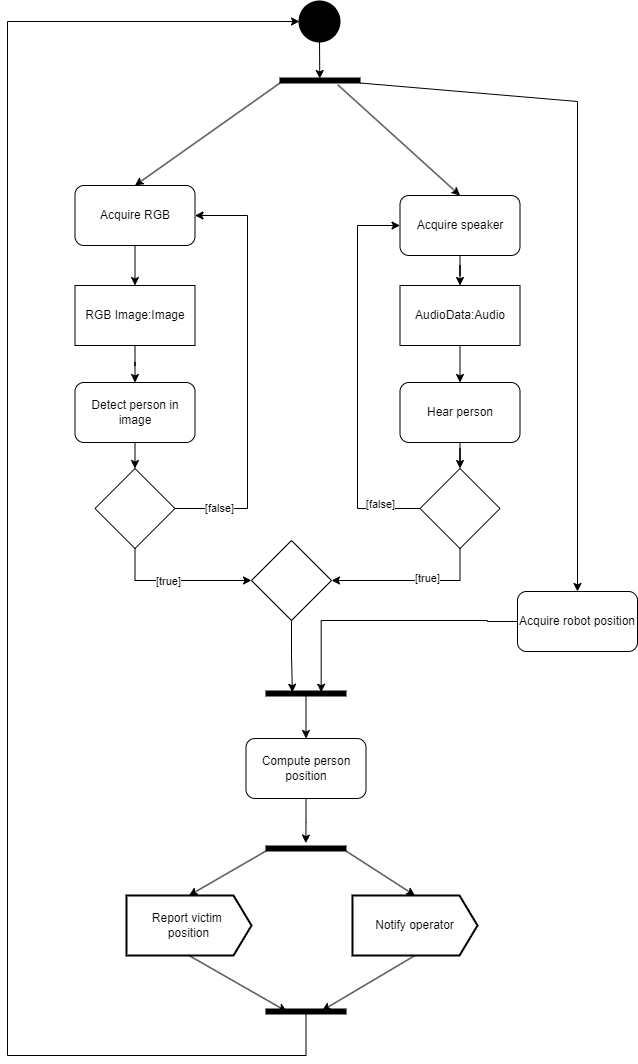

The diagram above was exported from draw.io. Its source (the exported page's mxGraphModel, read from the mxfile embedded in the PNG):
<mxGraphModel dx="978" dy="392" grid="1" gridSize="10" guides="1" tooltips="1" connect="1" arrows="1" fold="1" page="1" pageScale="1" pageWidth="827" pageHeight="1169" math="0" shadow="0">
  <root>
    <mxCell id="uLCbCfFlSqKXBf85pR4U-0" />
    <mxCell id="uLCbCfFlSqKXBf85pR4U-1" parent="uLCbCfFlSqKXBf85pR4U-0" />
    <mxCell id="WErF29CzXZSSQ04XsWFo-29" style="edgeStyle=orthogonalEdgeStyle;rounded=0;orthogonalLoop=1;jettySize=auto;html=1;exitX=0.5;exitY=1;exitDx=0;exitDy=0;" parent="uLCbCfFlSqKXBf85pR4U-1" source="WErF29CzXZSSQ04XsWFo-7" target="WErF29CzXZSSQ04XsWFo-28" edge="1">
      <mxGeometry relative="1" as="geometry" />
    </mxCell>
    <mxCell id="WErF29CzXZSSQ04XsWFo-7" value="Acquire RGB" style="rounded=1;whiteSpace=wrap;html=1;" parent="uLCbCfFlSqKXBf85pR4U-1" vertex="1">
      <mxGeometry x="197.5" y="190" width="120" height="60" as="geometry" />
    </mxCell>
    <mxCell id="WErF29CzXZSSQ04XsWFo-24" value="Acquire robot position" style="rounded=1;whiteSpace=wrap;html=1;" parent="uLCbCfFlSqKXBf85pR4U-1" vertex="1">
      <mxGeometry x="640" y="596" width="120" height="60" as="geometry" />
    </mxCell>
    <mxCell id="WErF29CzXZSSQ04XsWFo-31" style="edgeStyle=orthogonalEdgeStyle;rounded=0;orthogonalLoop=1;jettySize=auto;html=1;exitX=0.5;exitY=1;exitDx=0;exitDy=0;" parent="uLCbCfFlSqKXBf85pR4U-1" source="WErF29CzXZSSQ04XsWFo-27" target="WErF29CzXZSSQ04XsWFo-30" edge="1">
      <mxGeometry relative="1" as="geometry" />
    </mxCell>
    <mxCell id="WErF29CzXZSSQ04XsWFo-27" value="Acquire speaker" style="rounded=1;whiteSpace=wrap;html=1;" parent="uLCbCfFlSqKXBf85pR4U-1" vertex="1">
      <mxGeometry x="522.5" y="200" width="120" height="60" as="geometry" />
    </mxCell>
    <mxCell id="5XXHDT9HCj8vExHQR-Hn-0" style="edgeStyle=orthogonalEdgeStyle;rounded=0;orthogonalLoop=1;jettySize=auto;html=1;entryX=0.5;entryY=0;entryDx=0;entryDy=0;" parent="uLCbCfFlSqKXBf85pR4U-1" source="WErF29CzXZSSQ04XsWFo-28" target="WErF29CzXZSSQ04XsWFo-33" edge="1">
      <mxGeometry relative="1" as="geometry" />
    </mxCell>
    <mxCell id="WErF29CzXZSSQ04XsWFo-28" value="RGB Image:Image" style="rounded=0;whiteSpace=wrap;html=1;" parent="uLCbCfFlSqKXBf85pR4U-1" vertex="1">
      <mxGeometry x="197.5" y="290" width="120" height="60" as="geometry" />
    </mxCell>
    <mxCell id="5XXHDT9HCj8vExHQR-Hn-16" style="edgeStyle=orthogonalEdgeStyle;rounded=0;orthogonalLoop=1;jettySize=auto;html=1;exitX=0.5;exitY=1;exitDx=0;exitDy=0;entryX=0.5;entryY=0;entryDx=0;entryDy=0;" parent="uLCbCfFlSqKXBf85pR4U-1" source="WErF29CzXZSSQ04XsWFo-30" target="5XXHDT9HCj8vExHQR-Hn-3" edge="1">
      <mxGeometry relative="1" as="geometry" />
    </mxCell>
    <mxCell id="WErF29CzXZSSQ04XsWFo-30" value="AudioData:Audio" style="rounded=0;whiteSpace=wrap;html=1;" parent="uLCbCfFlSqKXBf85pR4U-1" vertex="1">
      <mxGeometry x="522.5" y="290" width="120" height="60" as="geometry" />
    </mxCell>
    <mxCell id="WErF29CzXZSSQ04XsWFo-35" style="edgeStyle=orthogonalEdgeStyle;rounded=0;orthogonalLoop=1;jettySize=auto;html=1;exitX=0.5;exitY=1;exitDx=0;exitDy=0;entryX=0.5;entryY=0;entryDx=0;entryDy=0;" parent="uLCbCfFlSqKXBf85pR4U-1" source="WErF29CzXZSSQ04XsWFo-33" target="WErF29CzXZSSQ04XsWFo-34" edge="1">
      <mxGeometry relative="1" as="geometry" />
    </mxCell>
    <mxCell id="WErF29CzXZSSQ04XsWFo-33" value="Detect person in image" style="rounded=1;whiteSpace=wrap;html=1;" parent="uLCbCfFlSqKXBf85pR4U-1" vertex="1">
      <mxGeometry x="197.5" y="387" width="120" height="60" as="geometry" />
    </mxCell>
    <mxCell id="Sau5Ozx3_pathRPS5Ss4-8" style="edgeStyle=orthogonalEdgeStyle;rounded=0;orthogonalLoop=1;jettySize=auto;html=1;exitX=1;exitY=0.5;exitDx=0;exitDy=0;entryX=1;entryY=0.5;entryDx=0;entryDy=0;" parent="uLCbCfFlSqKXBf85pR4U-1" source="WErF29CzXZSSQ04XsWFo-34" target="WErF29CzXZSSQ04XsWFo-7" edge="1">
      <mxGeometry relative="1" as="geometry">
        <Array as="points">
          <mxPoint x="370" y="513" />
          <mxPoint x="370" y="220" />
        </Array>
      </mxGeometry>
    </mxCell>
    <mxCell id="Sau5Ozx3_pathRPS5Ss4-9" value="[false]" style="edgeLabel;html=1;align=center;verticalAlign=middle;resizable=0;points=[];" parent="Sau5Ozx3_pathRPS5Ss4-8" vertex="1" connectable="0">
      <mxGeometry x="-0.7889" y="1" relative="1" as="geometry">
        <mxPoint as="offset" />
      </mxGeometry>
    </mxCell>
    <mxCell id="WErF29CzXZSSQ04XsWFo-34" value="" style="rhombus;whiteSpace=wrap;html=1;" parent="uLCbCfFlSqKXBf85pR4U-1" vertex="1">
      <mxGeometry x="217.5" y="473" width="80" height="80" as="geometry" />
    </mxCell>
    <mxCell id="5XXHDT9HCj8vExHQR-Hn-1" style="edgeStyle=orthogonalEdgeStyle;rounded=0;orthogonalLoop=1;jettySize=auto;html=1;entryX=0;entryY=0.5;entryDx=0;entryDy=0;exitX=0.5;exitY=1;exitDx=0;exitDy=0;" parent="uLCbCfFlSqKXBf85pR4U-1" source="WErF29CzXZSSQ04XsWFo-34" target="5XXHDT9HCj8vExHQR-Hn-5" edge="1">
      <mxGeometry relative="1" as="geometry">
        <mxPoint x="375.86" y="591.1999999999998" as="targetPoint" />
      </mxGeometry>
    </mxCell>
    <mxCell id="5XXHDT9HCj8vExHQR-Hn-2" value="[true]" style="edgeLabel;html=1;align=center;verticalAlign=middle;resizable=0;points=[];" parent="5XXHDT9HCj8vExHQR-Hn-1" vertex="1" connectable="0">
      <mxGeometry x="-0.4906" y="2" relative="1" as="geometry">
        <mxPoint x="27" y="2" as="offset" />
      </mxGeometry>
    </mxCell>
    <mxCell id="5XXHDT9HCj8vExHQR-Hn-9" style="edgeStyle=orthogonalEdgeStyle;rounded=0;orthogonalLoop=1;jettySize=auto;html=1;entryX=0.5;entryY=0;entryDx=0;entryDy=0;" parent="uLCbCfFlSqKXBf85pR4U-1" source="5XXHDT9HCj8vExHQR-Hn-3" target="5XXHDT9HCj8vExHQR-Hn-8" edge="1">
      <mxGeometry relative="1" as="geometry" />
    </mxCell>
    <mxCell id="5XXHDT9HCj8vExHQR-Hn-3" value="Hear person" style="rounded=1;whiteSpace=wrap;html=1;" parent="uLCbCfFlSqKXBf85pR4U-1" vertex="1">
      <mxGeometry x="522.5" y="387" width="120" height="60" as="geometry" />
    </mxCell>
    <mxCell id="5XXHDT9HCj8vExHQR-Hn-4" style="edgeStyle=orthogonalEdgeStyle;rounded=0;orthogonalLoop=1;jettySize=auto;html=1;entryX=1;entryY=0.5;entryDx=0;entryDy=0;exitX=0.5;exitY=1;exitDx=0;exitDy=0;" parent="uLCbCfFlSqKXBf85pR4U-1" source="5XXHDT9HCj8vExHQR-Hn-8" target="5XXHDT9HCj8vExHQR-Hn-5" edge="1">
      <mxGeometry relative="1" as="geometry">
        <mxPoint x="403.6199999999999" y="590.1350000000002" as="targetPoint" />
      </mxGeometry>
    </mxCell>
    <mxCell id="5XXHDT9HCj8vExHQR-Hn-6" value="[true&lt;span style=&quot;background-color: light-dark(#ffffff, var(--ge-dark-color, #121212)); color: light-dark(rgb(0, 0, 0), rgb(255, 255, 255));&quot;&gt;]&lt;/span&gt;" style="edgeLabel;html=1;align=center;verticalAlign=middle;resizable=0;points=[];" parent="5XXHDT9HCj8vExHQR-Hn-4" vertex="1" connectable="0">
      <mxGeometry x="-0.187" y="5" relative="1" as="geometry">
        <mxPoint y="-8" as="offset" />
      </mxGeometry>
    </mxCell>
    <mxCell id="5XXHDT9HCj8vExHQR-Hn-5" value="" style="rhombus;whiteSpace=wrap;html=1;" parent="uLCbCfFlSqKXBf85pR4U-1" vertex="1">
      <mxGeometry x="374" y="545" width="80" height="80" as="geometry" />
    </mxCell>
    <mxCell id="Sau5Ozx3_pathRPS5Ss4-6" style="edgeStyle=orthogonalEdgeStyle;rounded=0;orthogonalLoop=1;jettySize=auto;html=1;entryX=0;entryY=0.5;entryDx=0;entryDy=0;" parent="uLCbCfFlSqKXBf85pR4U-1" source="5XXHDT9HCj8vExHQR-Hn-8" target="WErF29CzXZSSQ04XsWFo-27" edge="1">
      <mxGeometry relative="1" as="geometry">
        <Array as="points">
          <mxPoint x="480" y="513" />
          <mxPoint x="480" y="230" />
        </Array>
      </mxGeometry>
    </mxCell>
    <mxCell id="Sau5Ozx3_pathRPS5Ss4-7" value="[false]" style="edgeLabel;html=1;align=center;verticalAlign=middle;resizable=0;points=[];" parent="Sau5Ozx3_pathRPS5Ss4-6" vertex="1" connectable="0">
      <mxGeometry x="-0.7936" y="-5" relative="1" as="geometry">
        <mxPoint as="offset" />
      </mxGeometry>
    </mxCell>
    <mxCell id="5XXHDT9HCj8vExHQR-Hn-8" value="" style="rhombus;whiteSpace=wrap;html=1;" parent="uLCbCfFlSqKXBf85pR4U-1" vertex="1">
      <mxGeometry x="542.5" y="473" width="80" height="80" as="geometry" />
    </mxCell>
    <mxCell id="5XXHDT9HCj8vExHQR-Hn-21" style="edgeStyle=orthogonalEdgeStyle;rounded=0;orthogonalLoop=1;jettySize=auto;html=1;entryX=0.5;entryY=0;entryDx=0;entryDy=0;" parent="uLCbCfFlSqKXBf85pR4U-1" source="5XXHDT9HCj8vExHQR-Hn-17" target="5XXHDT9HCj8vExHQR-Hn-20" edge="1">
      <mxGeometry relative="1" as="geometry" />
    </mxCell>
    <mxCell id="5XXHDT9HCj8vExHQR-Hn-17" value="" style="html=1;points=[];perimeter=orthogonalPerimeter;fillColor=strokeColor;rotation=90;" parent="uLCbCfFlSqKXBf85pR4U-1" vertex="1">
      <mxGeometry x="426" y="658" width="5" height="80" as="geometry" />
    </mxCell>
    <mxCell id="5XXHDT9HCj8vExHQR-Hn-18" style="edgeStyle=orthogonalEdgeStyle;rounded=0;orthogonalLoop=1;jettySize=auto;html=1;exitX=0.5;exitY=1;exitDx=0;exitDy=0;entryX=0.247;entryY=0.67;entryDx=0;entryDy=0;entryPerimeter=0;" parent="uLCbCfFlSqKXBf85pR4U-1" source="5XXHDT9HCj8vExHQR-Hn-5" target="5XXHDT9HCj8vExHQR-Hn-17" edge="1">
      <mxGeometry relative="1" as="geometry" />
    </mxCell>
    <mxCell id="5XXHDT9HCj8vExHQR-Hn-19" style="edgeStyle=orthogonalEdgeStyle;rounded=0;orthogonalLoop=1;jettySize=auto;html=1;exitX=0;exitY=0.5;exitDx=0;exitDy=0;entryX=0.247;entryY=0.31;entryDx=0;entryDy=0;entryPerimeter=0;" parent="uLCbCfFlSqKXBf85pR4U-1" source="WErF29CzXZSSQ04XsWFo-24" target="5XXHDT9HCj8vExHQR-Hn-17" edge="1">
      <mxGeometry relative="1" as="geometry">
        <Array as="points">
          <mxPoint x="610" y="625" />
          <mxPoint x="444" y="625" />
        </Array>
      </mxGeometry>
    </mxCell>
    <mxCell id="5XXHDT9HCj8vExHQR-Hn-20" value="Compute person position" style="rounded=1;whiteSpace=wrap;html=1;" parent="uLCbCfFlSqKXBf85pR4U-1" vertex="1">
      <mxGeometry x="368.5" y="743" width="120" height="60" as="geometry" />
    </mxCell>
    <mxCell id="XEbL1sR2QHm6uoRYfuSW-0" value="Report victim&amp;nbsp;&lt;div&gt;position&lt;/div&gt;" style="html=1;shape=mxgraph.sysml.sendSigAct;strokeWidth=2;whiteSpace=wrap;align=center;" parent="uLCbCfFlSqKXBf85pR4U-1" vertex="1">
      <mxGeometry x="249" y="900" width="125" height="60" as="geometry" />
    </mxCell>
    <mxCell id="XEbL1sR2QHm6uoRYfuSW-3" value="Notify operator" style="html=1;shape=mxgraph.sysml.sendSigAct;strokeWidth=2;whiteSpace=wrap;align=center;" parent="uLCbCfFlSqKXBf85pR4U-1" vertex="1">
      <mxGeometry x="475" y="900" width="125" height="60" as="geometry" />
    </mxCell>
    <mxCell id="xvh8g_UNx1jjGePxkgrS-0" value="" style="html=1;points=[];perimeter=orthogonalPerimeter;fillColor=strokeColor;rotation=90;" parent="uLCbCfFlSqKXBf85pR4U-1" vertex="1">
      <mxGeometry x="426" y="813" width="5" height="80" as="geometry" />
    </mxCell>
    <mxCell id="xvh8g_UNx1jjGePxkgrS-3" style="edgeStyle=orthogonalEdgeStyle;rounded=0;orthogonalLoop=1;jettySize=auto;html=1;exitX=0.5;exitY=1;exitDx=0;exitDy=0;entryX=-0.58;entryY=0.502;entryDx=0;entryDy=0;entryPerimeter=0;" parent="uLCbCfFlSqKXBf85pR4U-1" source="5XXHDT9HCj8vExHQR-Hn-20" target="xvh8g_UNx1jjGePxkgrS-0" edge="1">
      <mxGeometry relative="1" as="geometry" />
    </mxCell>
    <mxCell id="Sau5Ozx3_pathRPS5Ss4-11" style="edgeStyle=orthogonalEdgeStyle;rounded=0;orthogonalLoop=1;jettySize=auto;html=1;entryX=0;entryY=0.5;entryDx=0;entryDy=0;" parent="uLCbCfFlSqKXBf85pR4U-1" source="xvh8g_UNx1jjGePxkgrS-5" target="Sau5Ozx3_pathRPS5Ss4-0" edge="1">
      <mxGeometry relative="1" as="geometry">
        <Array as="points">
          <mxPoint x="429" y="1060" />
          <mxPoint x="130" y="1060" />
          <mxPoint x="130" y="26" />
        </Array>
      </mxGeometry>
    </mxCell>
    <mxCell id="xvh8g_UNx1jjGePxkgrS-5" value="" style="html=1;points=[];perimeter=orthogonalPerimeter;fillColor=strokeColor;rotation=90;" parent="uLCbCfFlSqKXBf85pR4U-1" vertex="1">
      <mxGeometry x="426" y="976" width="5" height="80" as="geometry" />
    </mxCell>
    <mxCell id="xvh8g_UNx1jjGePxkgrS-9" style="edgeStyle=none;rounded=0;orthogonalLoop=1;jettySize=auto;html=1;entryX=0.5;entryY=0;entryDx=0;entryDy=0;entryPerimeter=0;" parent="uLCbCfFlSqKXBf85pR4U-1" source="xvh8g_UNx1jjGePxkgrS-0" target="XEbL1sR2QHm6uoRYfuSW-0" edge="1">
      <mxGeometry relative="1" as="geometry" />
    </mxCell>
    <mxCell id="xvh8g_UNx1jjGePxkgrS-10" style="edgeStyle=none;rounded=0;orthogonalLoop=1;jettySize=auto;html=1;entryX=0.5;entryY=0;entryDx=0;entryDy=0;entryPerimeter=0;" parent="uLCbCfFlSqKXBf85pR4U-1" source="xvh8g_UNx1jjGePxkgrS-0" target="XEbL1sR2QHm6uoRYfuSW-3" edge="1">
      <mxGeometry relative="1" as="geometry" />
    </mxCell>
    <mxCell id="xvh8g_UNx1jjGePxkgrS-14" style="edgeStyle=none;rounded=0;orthogonalLoop=1;jettySize=auto;html=1;exitX=0.5;exitY=1;exitDx=0;exitDy=0;exitPerimeter=0;entryX=0.478;entryY=0.742;entryDx=0;entryDy=0;entryPerimeter=0;" parent="uLCbCfFlSqKXBf85pR4U-1" source="XEbL1sR2QHm6uoRYfuSW-0" target="xvh8g_UNx1jjGePxkgrS-5" edge="1">
      <mxGeometry relative="1" as="geometry" />
    </mxCell>
    <mxCell id="xvh8g_UNx1jjGePxkgrS-15" style="edgeStyle=none;rounded=0;orthogonalLoop=1;jettySize=auto;html=1;exitX=0.5;exitY=1;exitDx=0;exitDy=0;exitPerimeter=0;entryX=0.3;entryY=0.298;entryDx=0;entryDy=0;entryPerimeter=0;" parent="uLCbCfFlSqKXBf85pR4U-1" source="XEbL1sR2QHm6uoRYfuSW-3" target="xvh8g_UNx1jjGePxkgrS-5" edge="1">
      <mxGeometry relative="1" as="geometry" />
    </mxCell>
    <mxCell id="Sau5Ozx3_pathRPS5Ss4-0" value="" style="shape=ellipse;html=1;fillColor=strokeColor;strokeWidth=2;verticalLabelPosition=bottom;verticalAlignment=top;perimeter=ellipsePerimeter;" parent="uLCbCfFlSqKXBf85pR4U-1" vertex="1">
      <mxGeometry x="422" y="6" width="40" height="40" as="geometry" />
    </mxCell>
    <mxCell id="Sau5Ozx3_pathRPS5Ss4-2" style="edgeStyle=none;rounded=0;orthogonalLoop=1;jettySize=auto;html=1;entryX=0.5;entryY=0;entryDx=0;entryDy=0;" parent="uLCbCfFlSqKXBf85pR4U-1" source="Sau5Ozx3_pathRPS5Ss4-1" target="WErF29CzXZSSQ04XsWFo-7" edge="1">
      <mxGeometry relative="1" as="geometry" />
    </mxCell>
    <mxCell id="Sau5Ozx3_pathRPS5Ss4-3" style="edgeStyle=none;rounded=0;orthogonalLoop=1;jettySize=auto;html=1;entryX=0.5;entryY=0;entryDx=0;entryDy=0;exitX=1.389;exitY=0.276;exitDx=0;exitDy=0;exitPerimeter=0;" parent="uLCbCfFlSqKXBf85pR4U-1" source="Sau5Ozx3_pathRPS5Ss4-1" target="WErF29CzXZSSQ04XsWFo-27" edge="1">
      <mxGeometry relative="1" as="geometry" />
    </mxCell>
    <mxCell id="Sau5Ozx3_pathRPS5Ss4-4" style="edgeStyle=orthogonalEdgeStyle;rounded=0;orthogonalLoop=1;jettySize=auto;html=1;entryX=0.5;entryY=0;entryDx=0;entryDy=0;" parent="uLCbCfFlSqKXBf85pR4U-1" source="Sau5Ozx3_pathRPS5Ss4-1" target="WErF29CzXZSSQ04XsWFo-24" edge="1">
      <mxGeometry relative="1" as="geometry">
        <Array as="points">
          <mxPoint x="700" y="106" />
        </Array>
      </mxGeometry>
    </mxCell>
    <mxCell id="Sau5Ozx3_pathRPS5Ss4-1" value="" style="html=1;points=[];perimeter=orthogonalPerimeter;fillColor=strokeColor;rotation=90;" parent="uLCbCfFlSqKXBf85pR4U-1" vertex="1">
      <mxGeometry x="440" y="45" width="5" height="80" as="geometry" />
    </mxCell>
    <mxCell id="Sau5Ozx3_pathRPS5Ss4-10" style="edgeStyle=orthogonalEdgeStyle;rounded=0;orthogonalLoop=1;jettySize=auto;html=1;exitX=0.5;exitY=1;exitDx=0;exitDy=0;entryX=0.1;entryY=0.503;entryDx=0;entryDy=0;entryPerimeter=0;" parent="uLCbCfFlSqKXBf85pR4U-1" source="Sau5Ozx3_pathRPS5Ss4-0" target="Sau5Ozx3_pathRPS5Ss4-1" edge="1">
      <mxGeometry relative="1" as="geometry" />
    </mxCell>
  </root>
</mxGraphModel>